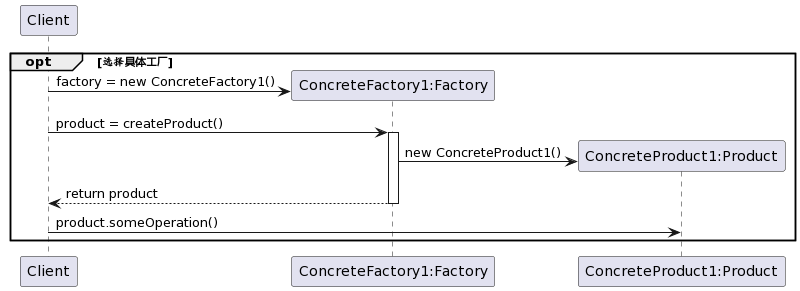

The diagram above was rendered by PlantUML. Its source (embedded in the PNG):
@startuml
participant Client
participant "ConcreteFactory1:Factory" as ConcreteFactory1
participant "ConcreteProduct1:Product" as Product

opt 选择具体工厂
create ConcreteFactory1
Client -> ConcreteFactory1: factory = new ConcreteFactory1()

Client -> ConcreteFactory1: product = createProduct()
activate ConcreteFactory1
create Product
ConcreteFactory1 -> Product: new ConcreteProduct1()
ConcreteFactory1 --> Client: return product
deactivate ConcreteFactory1

Client -> Product: product.someOperation()



end
@enduml